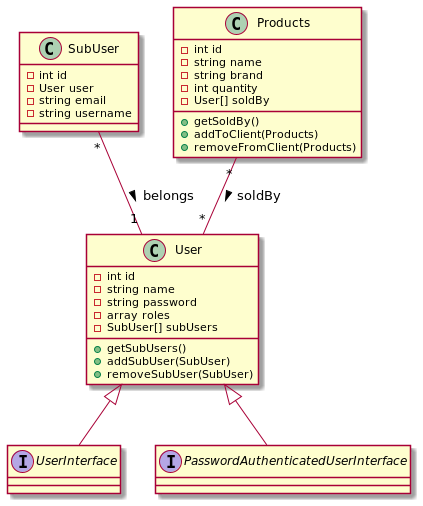

The diagram above was rendered by PlantUML. Its source (embedded in the PNG):
@startuml
'https://plantuml.com/class-diagram

interface UserInterface
interface PasswordAuthenticatedUserInterface
class User {
 - int id
 - string name
 - string password
 - array roles
 - SubUser[] subUsers
 + getSubUsers()
 + addSubUser(SubUser)
 + removeSubUser(SubUser)

}

class SubUser {
 - int id
 - User user
 - string email
 - string username

}

class Products {
   - int id
   - string name
   - string brand
   - int quantity
   - User[] soldBy
   + getSoldBy()
   + addToClient(Products)
   + removeFromClient(Products)
}


User <|-- UserInterface
User <|-- PasswordAuthenticatedUserInterface

SubUser "*" -- "1" User : belongs >
Products "*" -- "*" User : soldBy >



@enduml